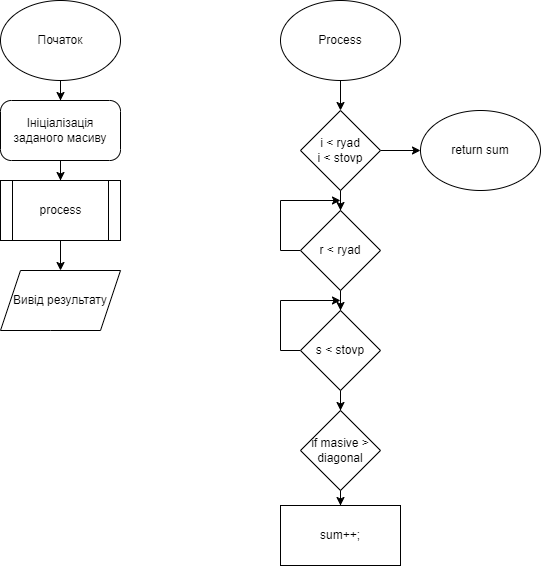

The diagram above was exported from draw.io. Its source (the exported page's mxGraphModel, read from the mxfile embedded in the PNG):
<mxGraphModel dx="1018" dy="1623" grid="1" gridSize="10" guides="1" tooltips="1" connect="1" arrows="1" fold="1" page="1" pageScale="1" pageWidth="827" pageHeight="1169" math="0" shadow="0">
  <root>
    <mxCell id="WIyWlLk6GJQsqaUBKTNV-0" />
    <mxCell id="WIyWlLk6GJQsqaUBKTNV-1" parent="WIyWlLk6GJQsqaUBKTNV-0" />
    <mxCell id="IINW6p_IF5khOHTVvmmz-2" value="" style="edgeStyle=orthogonalEdgeStyle;rounded=0;orthogonalLoop=1;jettySize=auto;html=1;labelBackgroundColor=none;fontColor=default;" edge="1" parent="WIyWlLk6GJQsqaUBKTNV-1" source="IINW6p_IF5khOHTVvmmz-0" target="IINW6p_IF5khOHTVvmmz-1">
      <mxGeometry relative="1" as="geometry" />
    </mxCell>
    <mxCell id="IINW6p_IF5khOHTVvmmz-0" value="Початок" style="ellipse;whiteSpace=wrap;html=1;labelBackgroundColor=none;" vertex="1" parent="WIyWlLk6GJQsqaUBKTNV-1">
      <mxGeometry x="80" y="50" width="120" height="80" as="geometry" />
    </mxCell>
    <mxCell id="IINW6p_IF5khOHTVvmmz-4" value="" style="edgeStyle=orthogonalEdgeStyle;rounded=0;orthogonalLoop=1;jettySize=auto;html=1;labelBackgroundColor=none;fontColor=default;" edge="1" parent="WIyWlLk6GJQsqaUBKTNV-1" source="IINW6p_IF5khOHTVvmmz-1" target="IINW6p_IF5khOHTVvmmz-3">
      <mxGeometry relative="1" as="geometry" />
    </mxCell>
    <mxCell id="IINW6p_IF5khOHTVvmmz-1" value="Ініціалізація заданого масиву" style="rounded=1;whiteSpace=wrap;html=1;arcSize=18;labelBackgroundColor=none;" vertex="1" parent="WIyWlLk6GJQsqaUBKTNV-1">
      <mxGeometry x="80" y="150" width="120" height="60" as="geometry" />
    </mxCell>
    <mxCell id="IINW6p_IF5khOHTVvmmz-6" value="" style="edgeStyle=orthogonalEdgeStyle;rounded=0;orthogonalLoop=1;jettySize=auto;html=1;labelBackgroundColor=none;fontColor=default;" edge="1" parent="WIyWlLk6GJQsqaUBKTNV-1" source="IINW6p_IF5khOHTVvmmz-3" target="IINW6p_IF5khOHTVvmmz-5">
      <mxGeometry relative="1" as="geometry" />
    </mxCell>
    <mxCell id="IINW6p_IF5khOHTVvmmz-3" value="process" style="shape=process;whiteSpace=wrap;html=1;backgroundOutline=1;rounded=1;arcSize=0;labelBackgroundColor=none;" vertex="1" parent="WIyWlLk6GJQsqaUBKTNV-1">
      <mxGeometry x="80" y="230" width="120" height="60" as="geometry" />
    </mxCell>
    <mxCell id="IINW6p_IF5khOHTVvmmz-5" value="Вивід результату" style="shape=parallelogram;perimeter=parallelogramPerimeter;whiteSpace=wrap;html=1;fixedSize=1;rounded=1;arcSize=0;labelBackgroundColor=none;" vertex="1" parent="WIyWlLk6GJQsqaUBKTNV-1">
      <mxGeometry x="80" y="320" width="120" height="60" as="geometry" />
    </mxCell>
    <mxCell id="IINW6p_IF5khOHTVvmmz-12" value="" style="edgeStyle=orthogonalEdgeStyle;rounded=0;orthogonalLoop=1;jettySize=auto;html=1;labelBackgroundColor=none;fontColor=default;" edge="1" parent="WIyWlLk6GJQsqaUBKTNV-1" source="IINW6p_IF5khOHTVvmmz-7" target="IINW6p_IF5khOHTVvmmz-11">
      <mxGeometry relative="1" as="geometry" />
    </mxCell>
    <mxCell id="IINW6p_IF5khOHTVvmmz-7" value="Process" style="ellipse;whiteSpace=wrap;html=1;labelBackgroundColor=none;" vertex="1" parent="WIyWlLk6GJQsqaUBKTNV-1">
      <mxGeometry x="360" y="50" width="120" height="80" as="geometry" />
    </mxCell>
    <mxCell id="IINW6p_IF5khOHTVvmmz-14" value="" style="edgeStyle=orthogonalEdgeStyle;rounded=0;orthogonalLoop=1;jettySize=auto;html=1;labelBackgroundColor=none;fontColor=default;" edge="1" parent="WIyWlLk6GJQsqaUBKTNV-1" source="IINW6p_IF5khOHTVvmmz-11" target="IINW6p_IF5khOHTVvmmz-13">
      <mxGeometry relative="1" as="geometry" />
    </mxCell>
    <mxCell id="IINW6p_IF5khOHTVvmmz-25" value="" style="edgeStyle=orthogonalEdgeStyle;rounded=0;orthogonalLoop=1;jettySize=auto;html=1;labelBackgroundColor=none;fontColor=default;" edge="1" parent="WIyWlLk6GJQsqaUBKTNV-1" source="IINW6p_IF5khOHTVvmmz-11" target="IINW6p_IF5khOHTVvmmz-24">
      <mxGeometry relative="1" as="geometry" />
    </mxCell>
    <mxCell id="IINW6p_IF5khOHTVvmmz-11" value="i &amp;lt; ryad&lt;div&gt;i &amp;lt; stovp&lt;/div&gt;" style="rhombus;whiteSpace=wrap;html=1;labelBackgroundColor=none;" vertex="1" parent="WIyWlLk6GJQsqaUBKTNV-1">
      <mxGeometry x="380" y="160" width="80" height="80" as="geometry" />
    </mxCell>
    <mxCell id="IINW6p_IF5khOHTVvmmz-16" value="" style="edgeStyle=orthogonalEdgeStyle;rounded=0;orthogonalLoop=1;jettySize=auto;html=1;labelBackgroundColor=none;fontColor=default;" edge="1" parent="WIyWlLk6GJQsqaUBKTNV-1" source="IINW6p_IF5khOHTVvmmz-13" target="IINW6p_IF5khOHTVvmmz-15">
      <mxGeometry relative="1" as="geometry" />
    </mxCell>
    <mxCell id="IINW6p_IF5khOHTVvmmz-22" style="edgeStyle=orthogonalEdgeStyle;rounded=0;orthogonalLoop=1;jettySize=auto;html=1;labelBackgroundColor=none;fontColor=default;" edge="1" parent="WIyWlLk6GJQsqaUBKTNV-1" source="IINW6p_IF5khOHTVvmmz-13">
      <mxGeometry relative="1" as="geometry">
        <mxPoint x="420" y="250" as="targetPoint" />
        <Array as="points">
          <mxPoint x="360" y="300" />
          <mxPoint x="360" y="250" />
        </Array>
      </mxGeometry>
    </mxCell>
    <mxCell id="IINW6p_IF5khOHTVvmmz-13" value="r &amp;lt; ryad" style="rhombus;whiteSpace=wrap;html=1;labelBackgroundColor=none;" vertex="1" parent="WIyWlLk6GJQsqaUBKTNV-1">
      <mxGeometry x="380" y="260" width="80" height="80" as="geometry" />
    </mxCell>
    <mxCell id="IINW6p_IF5khOHTVvmmz-18" value="" style="edgeStyle=orthogonalEdgeStyle;rounded=0;orthogonalLoop=1;jettySize=auto;html=1;labelBackgroundColor=none;fontColor=default;" edge="1" parent="WIyWlLk6GJQsqaUBKTNV-1" source="IINW6p_IF5khOHTVvmmz-15" target="IINW6p_IF5khOHTVvmmz-17">
      <mxGeometry relative="1" as="geometry" />
    </mxCell>
    <mxCell id="IINW6p_IF5khOHTVvmmz-23" style="edgeStyle=orthogonalEdgeStyle;rounded=0;orthogonalLoop=1;jettySize=auto;html=1;labelBackgroundColor=none;fontColor=default;" edge="1" parent="WIyWlLk6GJQsqaUBKTNV-1" source="IINW6p_IF5khOHTVvmmz-15">
      <mxGeometry relative="1" as="geometry">
        <mxPoint x="420" y="350" as="targetPoint" />
        <Array as="points">
          <mxPoint x="360" y="400" />
          <mxPoint x="360" y="350" />
        </Array>
      </mxGeometry>
    </mxCell>
    <mxCell id="IINW6p_IF5khOHTVvmmz-15" value="s &amp;lt; stovp" style="rhombus;whiteSpace=wrap;html=1;labelBackgroundColor=none;" vertex="1" parent="WIyWlLk6GJQsqaUBKTNV-1">
      <mxGeometry x="380" y="360" width="80" height="80" as="geometry" />
    </mxCell>
    <mxCell id="IINW6p_IF5khOHTVvmmz-20" value="" style="edgeStyle=orthogonalEdgeStyle;rounded=0;orthogonalLoop=1;jettySize=auto;html=1;labelBackgroundColor=none;fontColor=default;" edge="1" parent="WIyWlLk6GJQsqaUBKTNV-1" source="IINW6p_IF5khOHTVvmmz-17" target="IINW6p_IF5khOHTVvmmz-19">
      <mxGeometry relative="1" as="geometry" />
    </mxCell>
    <mxCell id="IINW6p_IF5khOHTVvmmz-17" value="if masive &amp;gt;&lt;div&gt;diagonal&lt;/div&gt;" style="rhombus;whiteSpace=wrap;html=1;labelBackgroundColor=none;" vertex="1" parent="WIyWlLk6GJQsqaUBKTNV-1">
      <mxGeometry x="380" y="460" width="80" height="80" as="geometry" />
    </mxCell>
    <mxCell id="IINW6p_IF5khOHTVvmmz-19" value="sum++;" style="whiteSpace=wrap;html=1;labelBackgroundColor=none;" vertex="1" parent="WIyWlLk6GJQsqaUBKTNV-1">
      <mxGeometry x="360" y="555" width="120" height="60" as="geometry" />
    </mxCell>
    <mxCell id="IINW6p_IF5khOHTVvmmz-24" value="return sum" style="ellipse;whiteSpace=wrap;html=1;labelBackgroundColor=none;" vertex="1" parent="WIyWlLk6GJQsqaUBKTNV-1">
      <mxGeometry x="500" y="160" width="120" height="80" as="geometry" />
    </mxCell>
  </root>
</mxGraphModel>